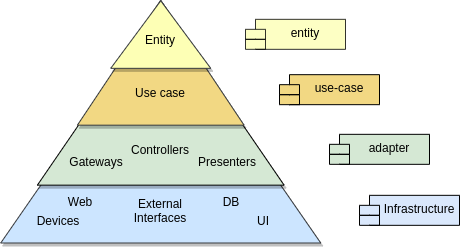

The diagram above was exported from draw.io. Its source (the exported page's mxGraphModel, read from the mxfile embedded in the PNG):
<mxGraphModel dx="1756" dy="444" grid="1" gridSize="10" guides="1" tooltips="1" connect="1" arrows="1" fold="1" page="1" pageScale="1" pageWidth="827" pageHeight="1169" math="0" shadow="0">
  <root>
    <mxCell id="WIyWlLk6GJQsqaUBKTNV-0" />
    <mxCell id="WIyWlLk6GJQsqaUBKTNV-1" parent="WIyWlLk6GJQsqaUBKTNV-0" />
    <mxCell id="UWartbsnmOyDyCdORGE1-28" value="" style="ellipse;whiteSpace=wrap;html=1;aspect=fixed;strokeColor=#6c8ebf;shadow=1;fillColor=#dae8fc;" parent="WIyWlLk6GJQsqaUBKTNV-1" vertex="1">
      <mxGeometry x="236" y="360" width="298" height="298" as="geometry" />
    </mxCell>
    <mxCell id="9Tg2sRls-4RluGiPlR8q-29" value="" style="group" parent="WIyWlLk6GJQsqaUBKTNV-1" vertex="1" connectable="0">
      <mxGeometry x="274.75" y="400" width="220" height="220.0000000000001" as="geometry" />
    </mxCell>
    <mxCell id="_U7rWW6jybsDMGl0pcrX-0" value="" style="ellipse;whiteSpace=wrap;html=1;aspect=fixed;strokeColor=#82b366;fillColor=#d5e8d4;shadow=1;" parent="9Tg2sRls-4RluGiPlR8q-29" vertex="1">
      <mxGeometry y="1.1368683772161603e-13" width="220" height="220" as="geometry" />
    </mxCell>
    <mxCell id="MiU8HtT1tpiTks32SXTl-0" value="" style="ellipse;whiteSpace=wrap;html=1;aspect=fixed;strokeColor=#d6b656;fillColor=#fff2cc;shadow=1;" parent="9Tg2sRls-4RluGiPlR8q-29" vertex="1">
      <mxGeometry x="40" y="40.000000000000114" width="140" height="140" as="geometry" />
    </mxCell>
    <mxCell id="MiU8HtT1tpiTks32SXTl-1" value="&lt;font color=&quot;#403619&quot;&gt;Entity&lt;/font&gt;" style="ellipse;whiteSpace=wrap;html=1;aspect=fixed;strokeColor=#d6b656;fillColor=#fff2cc;shadow=1;" parent="9Tg2sRls-4RluGiPlR8q-29" vertex="1">
      <mxGeometry x="80" y="80.00000000000011" width="60" height="60" as="geometry" />
    </mxCell>
    <mxCell id="qf99Jl2sBswfJUKUz44F-2" value="&lt;font color=&quot;#403619&quot;&gt;Use case&lt;/font&gt;" style="text;html=1;strokeColor=none;fillColor=none;align=center;verticalAlign=middle;whiteSpace=wrap;rounded=0;" parent="9Tg2sRls-4RluGiPlR8q-29" vertex="1">
      <mxGeometry x="83" y="145.0000000000001" width="57" height="20" as="geometry" />
    </mxCell>
    <mxCell id="qf99Jl2sBswfJUKUz44F-3" value="Configuration" style="text;html=1;strokeColor=none;fillColor=none;align=center;verticalAlign=middle;whiteSpace=wrap;rounded=0;rotation=40;fontColor=#3F5731;fontSize=11;" parent="9Tg2sRls-4RluGiPlR8q-29" vertex="1">
      <mxGeometry x="144" y="38.000000000000114" width="57" height="20" as="geometry" />
    </mxCell>
    <mxCell id="qf99Jl2sBswfJUKUz44F-5" value="" style="endArrow=none;html=1;exitX=0;exitY=0.5;exitDx=0;exitDy=0;entryX=0;entryY=0.5;entryDx=0;entryDy=0;strokeColor=#82B366;" parent="9Tg2sRls-4RluGiPlR8q-29" source="_U7rWW6jybsDMGl0pcrX-0" target="MiU8HtT1tpiTks32SXTl-0" edge="1">
      <mxGeometry width="50" height="50" relative="1" as="geometry">
        <mxPoint x="-10" y="155.0000000000001" as="sourcePoint" />
        <mxPoint x="40" y="105.00000000000011" as="targetPoint" />
      </mxGeometry>
    </mxCell>
    <mxCell id="qf99Jl2sBswfJUKUz44F-6" value="" style="endArrow=none;html=1;exitX=0;exitY=0.5;exitDx=0;exitDy=0;entryX=0;entryY=0.5;entryDx=0;entryDy=0;strokeColor=#82B366;" parent="9Tg2sRls-4RluGiPlR8q-29" edge="1">
      <mxGeometry width="50" height="50" relative="1" as="geometry">
        <mxPoint x="180" y="109.7600000000001" as="sourcePoint" />
        <mxPoint x="220" y="109.7600000000001" as="targetPoint" />
      </mxGeometry>
    </mxCell>
    <mxCell id="qf99Jl2sBswfJUKUz44F-7" value="" style="endArrow=none;html=1;entryX=0.5;entryY=1;entryDx=0;entryDy=0;exitX=0.5;exitY=1;exitDx=0;exitDy=0;strokeColor=#82B366;" parent="9Tg2sRls-4RluGiPlR8q-29" source="_U7rWW6jybsDMGl0pcrX-0" target="MiU8HtT1tpiTks32SXTl-0" edge="1">
      <mxGeometry width="50" height="50" relative="1" as="geometry">
        <mxPoint x="67" y="230.0000000000001" as="sourcePoint" />
        <mxPoint x="117" y="180.0000000000001" as="targetPoint" />
      </mxGeometry>
    </mxCell>
    <mxCell id="qf99Jl2sBswfJUKUz44F-8" value="" style="endArrow=none;html=1;entryX=0.5;entryY=1;entryDx=0;entryDy=0;exitX=0.5;exitY=1;exitDx=0;exitDy=0;strokeColor=#82B366;" parent="9Tg2sRls-4RluGiPlR8q-29" edge="1">
      <mxGeometry width="50" height="50" relative="1" as="geometry">
        <mxPoint x="109.75999999999999" y="40" as="sourcePoint" />
        <mxPoint x="109.75999999999999" as="targetPoint" />
      </mxGeometry>
    </mxCell>
    <mxCell id="qf99Jl2sBswfJUKUz44F-9" value="Repositories" style="text;html=1;strokeColor=none;fillColor=none;align=center;verticalAlign=middle;whiteSpace=wrap;rounded=0;rotation=-45;fontColor=#3F5731;fontSize=11;" parent="9Tg2sRls-4RluGiPlR8q-29" vertex="1">
      <mxGeometry x="20" y="37.000000000000114" width="57" height="20" as="geometry" />
    </mxCell>
    <mxCell id="qf99Jl2sBswfJUKUz44F-10" value="Controllers" style="text;html=1;strokeColor=none;fillColor=none;align=center;verticalAlign=middle;whiteSpace=wrap;rounded=0;rotation=45;fontColor=#3F5731;fontSize=11;" parent="9Tg2sRls-4RluGiPlR8q-29" vertex="1">
      <mxGeometry x="18" y="160.0000000000001" width="57" height="20" as="geometry" />
    </mxCell>
    <mxCell id="q3ZKc779-eebRqggXf7E-0" value="Gateways" style="text;html=1;strokeColor=none;fillColor=none;align=center;verticalAlign=middle;whiteSpace=wrap;rounded=0;rotation=-44;fontColor=#3F5731;fontSize=11;" parent="9Tg2sRls-4RluGiPlR8q-29" vertex="1">
      <mxGeometry x="144" y="160.0000000000001" width="57" height="20" as="geometry" />
    </mxCell>
    <mxCell id="RK4MzbLPa0fkfwxckRAX-25" value="" style="group" parent="WIyWlLk6GJQsqaUBKTNV-1" vertex="1" connectable="0">
      <mxGeometry x="-200" y="600" width="341" height="88" as="geometry" />
    </mxCell>
    <mxCell id="RK4MzbLPa0fkfwxckRAX-3" value="&lt;span style=&quot;font-size: 18px&quot;&gt;Workflow&lt;/span&gt;" style="text;strokeColor=none;fillColor=none;html=1;fontSize=24;fontStyle=1;verticalAlign=middle;align=center;" parent="RK4MzbLPa0fkfwxckRAX-25" vertex="1">
      <mxGeometry x="150.5" y="3" width="40" height="40" as="geometry" />
    </mxCell>
    <mxCell id="4CoUrbgJNJKc-2eiNXeb-11" value="Delivery" style="rounded=0;whiteSpace=wrap;html=1;strokeColor=#82b366;fillColor=#d5e8d4;fontSize=11;align=center;" parent="RK4MzbLPa0fkfwxckRAX-25" vertex="1">
      <mxGeometry x="60" y="61" width="60" height="40" as="geometry" />
    </mxCell>
    <mxCell id="4CoUrbgJNJKc-2eiNXeb-12" value="Use case" style="rounded=0;whiteSpace=wrap;html=1;strokeColor=#d6b656;fillColor=#fff2cc;fontSize=11;align=center;" parent="RK4MzbLPa0fkfwxckRAX-25" vertex="1">
      <mxGeometry x="170" y="61" width="60" height="40" as="geometry" />
    </mxCell>
    <mxCell id="4CoUrbgJNJKc-2eiNXeb-16" style="edgeStyle=orthogonalEdgeStyle;rounded=0;orthogonalLoop=1;jettySize=auto;html=1;entryX=0;entryY=0.5;entryDx=0;entryDy=0;startSize=11;endArrow=open;endFill=0;endSize=11;strokeColor=#82b366;strokeWidth=1;fontSize=11;fontColor=#000000;fillColor=#d5e8d4;" parent="RK4MzbLPa0fkfwxckRAX-25" source="4CoUrbgJNJKc-2eiNXeb-11" target="4CoUrbgJNJKc-2eiNXeb-12" edge="1">
      <mxGeometry y="61" as="geometry" />
    </mxCell>
    <mxCell id="_Lwd-vPU6xGsH48t5Dm6-1" value="Use" style="edgeLabel;html=1;align=center;verticalAlign=middle;resizable=0;points=[];fontSize=10;fontColor=#000000;" parent="4CoUrbgJNJKc-2eiNXeb-16" vertex="1" connectable="0">
      <mxGeometry x="0.2803" y="1" relative="1" as="geometry">
        <mxPoint x="-11.72" as="offset" />
      </mxGeometry>
    </mxCell>
    <mxCell id="4CoUrbgJNJKc-2eiNXeb-13" value="Entity" style="rounded=0;whiteSpace=wrap;html=1;strokeColor=#d6b656;fillColor=#fff2cc;fontSize=11;align=center;" parent="RK4MzbLPa0fkfwxckRAX-25" vertex="1">
      <mxGeometry x="281" y="61" width="60" height="40" as="geometry" />
    </mxCell>
    <mxCell id="4CoUrbgJNJKc-2eiNXeb-17" style="edgeStyle=orthogonalEdgeStyle;rounded=0;orthogonalLoop=1;jettySize=auto;html=1;startSize=11;endArrow=open;endFill=0;endSize=11;strokeColor=#d6b656;strokeWidth=1;fontSize=11;fontColor=#000000;fillColor=#fff2cc;" parent="RK4MzbLPa0fkfwxckRAX-25" source="4CoUrbgJNJKc-2eiNXeb-12" target="4CoUrbgJNJKc-2eiNXeb-13" edge="1">
      <mxGeometry y="61" as="geometry" />
    </mxCell>
    <mxCell id="_Lwd-vPU6xGsH48t5Dm6-3" value="Use" style="edgeLabel;html=1;align=center;verticalAlign=middle;resizable=0;points=[];fontSize=10;fontColor=#000000;" parent="4CoUrbgJNJKc-2eiNXeb-17" vertex="1" connectable="0">
      <mxGeometry x="0.2998" relative="1" as="geometry">
        <mxPoint x="-11" y="-1" as="offset" />
      </mxGeometry>
    </mxCell>
    <mxCell id="4CoUrbgJNJKc-2eiNXeb-21" style="edgeStyle=orthogonalEdgeStyle;rounded=0;orthogonalLoop=1;jettySize=auto;html=1;startSize=11;endArrow=open;endFill=0;endSize=11;strokeColor=#82b366;strokeWidth=1;fontSize=11;fontColor=#000000;fillColor=#d5e8d4;" parent="RK4MzbLPa0fkfwxckRAX-25" target="4CoUrbgJNJKc-2eiNXeb-11" edge="1">
      <mxGeometry y="61" as="geometry">
        <mxPoint x="40" y="81" as="sourcePoint" />
      </mxGeometry>
    </mxCell>
    <mxCell id="_Lwd-vPU6xGsH48t5Dm6-10" value="" style="ellipse;whiteSpace=wrap;html=1;aspect=fixed;strokeColor=#666666;fillColor=#f5f5f5;fontSize=10;fontColor=#333333;align=center;" parent="RK4MzbLPa0fkfwxckRAX-25" vertex="1">
      <mxGeometry y="66" width="30" height="30" as="geometry" />
    </mxCell>
    <mxCell id="CutZJS83pBiaedw2176m-0" value="" style="group" parent="WIyWlLk6GJQsqaUBKTNV-1" vertex="1" connectable="0">
      <mxGeometry x="273.5" y="756" width="222.5" height="200" as="geometry" />
    </mxCell>
    <mxCell id="9Tg2sRls-4RluGiPlR8q-31" value="&lt;font style=&quot;font-size: 18px&quot;&gt;Implementation&lt;/font&gt;" style="text;strokeColor=none;fillColor=none;html=1;fontSize=24;fontStyle=1;verticalAlign=middle;align=center;" parent="CutZJS83pBiaedw2176m-0" vertex="1">
      <mxGeometry x="61.25" width="100" height="40" as="geometry" />
    </mxCell>
    <mxCell id="9Tg2sRls-4RluGiPlR8q-32" value="" style="group" parent="CutZJS83pBiaedw2176m-0" vertex="1" connectable="0">
      <mxGeometry y="53" width="222.5" height="147" as="geometry" />
    </mxCell>
    <mxCell id="RSn1VgsHJgHmhhNcvhDq-0" value="User" style="shape=module;align=left;spacingLeft=20;align=center;verticalAlign=middle;fillColor=#fff2cc;fontSize=12;strokeColor=#d6b656;fontColor=#403619;fontStyle=1" parent="9Tg2sRls-4RluGiPlR8q-32" vertex="1">
      <mxGeometry x="4" y="7" width="113" height="51" as="geometry" />
    </mxCell>
    <mxCell id="9Tg2sRls-4RluGiPlR8q-30" value="" style="group" parent="9Tg2sRls-4RluGiPlR8q-32" vertex="1" connectable="0">
      <mxGeometry x="14" y="85" width="208.5" height="62" as="geometry" />
    </mxCell>
    <mxCell id="9Tg2sRls-4RluGiPlR8q-21" value="Repositories" style="text;strokeColor=none;fillColor=none;html=1;fontSize=11;fontStyle=1;verticalAlign=middle;align=left;fontColor=#3F5731;" parent="9Tg2sRls-4RluGiPlR8q-30" vertex="1">
      <mxGeometry x="128.5" y="2" width="80" height="20" as="geometry" />
    </mxCell>
    <mxCell id="9Tg2sRls-4RluGiPlR8q-15" style="edgeStyle=orthogonalEdgeStyle;rounded=0;orthogonalLoop=1;jettySize=auto;html=1;entryX=0;entryY=0.5;entryDx=0;entryDy=0;fontSize=11;fontColor=#3F5731;strokeColor=#3F5731;endArrow=blockThin;endFill=1;" parent="9Tg2sRls-4RluGiPlR8q-30" target="9Tg2sRls-4RluGiPlR8q-21" edge="1">
      <mxGeometry relative="1" as="geometry">
        <Array as="points">
          <mxPoint x="108.5" y="25" />
          <mxPoint x="108.5" y="12" />
        </Array>
        <mxPoint x="100.5" y="24.999999999999886" as="sourcePoint" />
      </mxGeometry>
    </mxCell>
    <mxCell id="9Tg2sRls-4RluGiPlR8q-22" value="Controllers" style="text;strokeColor=none;fillColor=none;html=1;fontSize=11;fontStyle=1;verticalAlign=middle;align=left;fontColor=#3F5731;" parent="9Tg2sRls-4RluGiPlR8q-30" vertex="1">
      <mxGeometry x="128.5" y="22" width="80" height="20" as="geometry" />
    </mxCell>
    <mxCell id="9Tg2sRls-4RluGiPlR8q-16" style="edgeStyle=orthogonalEdgeStyle;rounded=0;orthogonalLoop=1;jettySize=auto;html=1;exitX=0;exitY=0;exitDx=100.5;exitDy=32;exitPerimeter=0;entryX=0;entryY=0.5;entryDx=0;entryDy=0;fontSize=11;fontColor=#3F5731;strokeColor=#3F5731;endArrow=blockThin;endFill=1;" parent="9Tg2sRls-4RluGiPlR8q-30" target="9Tg2sRls-4RluGiPlR8q-22" edge="1">
      <mxGeometry relative="1" as="geometry">
        <mxPoint x="100.5" y="32" as="sourcePoint" />
      </mxGeometry>
    </mxCell>
    <mxCell id="9Tg2sRls-4RluGiPlR8q-23" value="Configuration" style="text;strokeColor=none;fillColor=none;html=1;fontSize=11;fontStyle=1;verticalAlign=middle;align=left;fontColor=#3F5731;" parent="9Tg2sRls-4RluGiPlR8q-30" vertex="1">
      <mxGeometry x="128.5" y="42" width="80" height="20" as="geometry" />
    </mxCell>
    <mxCell id="9Tg2sRls-4RluGiPlR8q-17" style="edgeStyle=orthogonalEdgeStyle;rounded=0;orthogonalLoop=1;jettySize=auto;html=1;entryX=0;entryY=0.5;entryDx=0;entryDy=0;fontSize=11;fontColor=#3F5731;strokeColor=#3F5731;endArrow=blockThin;endFill=1;" parent="9Tg2sRls-4RluGiPlR8q-30" target="9Tg2sRls-4RluGiPlR8q-23" edge="1">
      <mxGeometry relative="1" as="geometry">
        <Array as="points">
          <mxPoint x="108.5" y="40" />
          <mxPoint x="108.5" y="52" />
        </Array>
        <mxPoint x="100.5" y="39.999999999999886" as="sourcePoint" />
      </mxGeometry>
    </mxCell>
    <mxCell id="RSn1VgsHJgHmhhNcvhDq-1" value="Infrastructure" style="shape=module;align=left;spacingLeft=20;align=center;verticalAlign=middle;fillColor=#d5e8d4;fontSize=12;fontStyle=1;strokeColor=#82b366;fontColor=#3F5731;" parent="9Tg2sRls-4RluGiPlR8q-30" vertex="1">
      <mxGeometry x="-10" y="7" width="110" height="50" as="geometry" />
    </mxCell>
    <mxCell id="9Tg2sRls-4RluGiPlR8q-19" value="&amp;nbsp;Use case" style="text;strokeColor=none;fillColor=none;html=1;fontSize=11;fontStyle=1;verticalAlign=middle;align=left;fontColor=#403619;" parent="9Tg2sRls-4RluGiPlR8q-32" vertex="1">
      <mxGeometry x="152.5" y="33" width="50" height="20" as="geometry" />
    </mxCell>
    <mxCell id="9Tg2sRls-4RluGiPlR8q-13" style="edgeStyle=orthogonalEdgeStyle;rounded=0;orthogonalLoop=1;jettySize=auto;html=1;entryX=0;entryY=0.5;entryDx=0;entryDy=0;strokeColor=#73622E;fontSize=11;fontColor=#403619;endArrow=blockThin;endFill=1;" parent="9Tg2sRls-4RluGiPlR8q-32" target="9Tg2sRls-4RluGiPlR8q-19" edge="1">
      <mxGeometry relative="1" as="geometry">
        <Array as="points">
          <mxPoint x="122.5" y="43" />
          <mxPoint x="122.5" y="43" />
        </Array>
        <mxPoint x="116" y="43" as="sourcePoint" />
      </mxGeometry>
    </mxCell>
    <mxCell id="9Tg2sRls-4RluGiPlR8q-20" value="&amp;nbsp;Entity" style="text;strokeColor=none;fillColor=none;html=1;fontSize=11;fontStyle=1;verticalAlign=middle;align=left;fontColor=#403619;" parent="9Tg2sRls-4RluGiPlR8q-32" vertex="1">
      <mxGeometry x="152.5" y="13" width="50" height="20" as="geometry" />
    </mxCell>
    <mxCell id="9Tg2sRls-4RluGiPlR8q-12" style="edgeStyle=orthogonalEdgeStyle;rounded=0;orthogonalLoop=1;jettySize=auto;html=1;entryX=0;entryY=0.5;entryDx=0;entryDy=0;strokeColor=#73622E;fontSize=11;fontColor=#403619;exitX=0;exitY=0;exitDx=102;exitDy=23;exitPerimeter=0;endArrow=blockThin;endFill=1;" parent="9Tg2sRls-4RluGiPlR8q-32" target="9Tg2sRls-4RluGiPlR8q-20" edge="1">
      <mxGeometry relative="1" as="geometry">
        <mxPoint x="116" y="23" as="sourcePoint" />
      </mxGeometry>
    </mxCell>
    <mxCell id="ab973XZaxh5M0EtlRcRE-0" value="" style="group" parent="WIyWlLk6GJQsqaUBKTNV-1" vertex="1" connectable="0">
      <mxGeometry x="-657.52" y="142.83" width="577.52" height="242.67" as="geometry" />
    </mxCell>
    <mxCell id="UWartbsnmOyDyCdORGE1-30" value="" style="triangle;whiteSpace=wrap;html=1;shadow=1;fillColor=#cce5ff;strokeColor=#36393d;rotation=-90;" parent="ab973XZaxh5M0EtlRcRE-0" vertex="1">
      <mxGeometry x="44.5" y="-32.829999999999984" width="231" height="320" as="geometry" />
    </mxCell>
    <mxCell id="UWartbsnmOyDyCdORGE1-32" value="" style="triangle;whiteSpace=wrap;html=1;shadow=1;fillColor=#d5e8d4;rotation=-90;" parent="ab973XZaxh5M0EtlRcRE-0" vertex="1">
      <mxGeometry x="70.00999999999999" y="-27.530000000000015" width="179.99" height="246.7" as="geometry" />
    </mxCell>
    <mxCell id="UWartbsnmOyDyCdORGE1-31" value="" style="triangle;whiteSpace=wrap;html=1;shadow=1;strokeColor=#36393d;rotation=-90;fillColor=#F2D883;" parent="ab973XZaxh5M0EtlRcRE-0" vertex="1">
      <mxGeometry x="97.5" y="-20" width="125" height="166.67" as="geometry" />
    </mxCell>
    <mxCell id="UWartbsnmOyDyCdORGE1-29" value="" style="triangle;whiteSpace=wrap;html=1;shadow=1;strokeColor=#36393d;rotation=-90;fillColor=#FDFFB5;" parent="ab973XZaxh5M0EtlRcRE-0" vertex="1">
      <mxGeometry x="126.25" y="-14.75" width="67.5" height="100" as="geometry" />
    </mxCell>
    <mxCell id="UWartbsnmOyDyCdORGE1-33" value="" style="endArrow=block;startArrow=blockThin;html=1;startFill=1;endFill=1;" parent="ab973XZaxh5M0EtlRcRE-0" edge="1">
      <mxGeometry width="50" height="50" relative="1" as="geometry">
        <mxPoint x="350" y="240.93023255813958" as="sourcePoint" />
        <mxPoint x="350" as="targetPoint" />
      </mxGeometry>
    </mxCell>
    <mxCell id="4Y7QK9LbrmsDs__DC5pj-0" value="Use case" style="text;html=1;strokeColor=none;fillColor=none;align=center;verticalAlign=middle;whiteSpace=wrap;rounded=0;shadow=1;" parent="ab973XZaxh5M0EtlRcRE-0" vertex="1">
      <mxGeometry x="120.01999999999998" y="73.33999999999997" width="79.98" height="39.99" as="geometry" />
    </mxCell>
    <mxCell id="4Y7QK9LbrmsDs__DC5pj-1" value="Entity" style="text;html=1;strokeColor=none;fillColor=none;align=center;verticalAlign=middle;whiteSpace=wrap;rounded=0;shadow=1;" parent="ab973XZaxh5M0EtlRcRE-0" vertex="1">
      <mxGeometry x="120" y="20" width="79.98" height="39.99" as="geometry" />
    </mxCell>
    <mxCell id="4Y7QK9LbrmsDs__DC5pj-2" value="Controllers" style="text;html=1;strokeColor=none;fillColor=none;align=center;verticalAlign=middle;whiteSpace=wrap;rounded=0;shadow=1;" parent="ab973XZaxh5M0EtlRcRE-0" vertex="1">
      <mxGeometry x="120" y="130.00000000000003" width="79.98" height="39.99" as="geometry" />
    </mxCell>
    <mxCell id="4Y7QK9LbrmsDs__DC5pj-3" value="Gateways" style="text;html=1;strokeColor=none;fillColor=none;align=center;verticalAlign=middle;whiteSpace=wrap;rounded=0;shadow=1;" parent="ab973XZaxh5M0EtlRcRE-0" vertex="1">
      <mxGeometry x="56" y="142.00000000000003" width="79.98" height="39.99" as="geometry" />
    </mxCell>
    <mxCell id="4Y7QK9LbrmsDs__DC5pj-4" value="Presenters" style="text;html=1;strokeColor=none;fillColor=none;align=center;verticalAlign=middle;whiteSpace=wrap;rounded=0;shadow=1;" parent="ab973XZaxh5M0EtlRcRE-0" vertex="1">
      <mxGeometry x="186.51" y="142.00000000000003" width="79.98" height="39.99" as="geometry" />
    </mxCell>
    <mxCell id="4Y7QK9LbrmsDs__DC5pj-5" value="External Interfaces" style="text;html=1;strokeColor=none;fillColor=none;align=center;verticalAlign=middle;whiteSpace=wrap;rounded=0;shadow=1;" parent="ab973XZaxh5M0EtlRcRE-0" vertex="1">
      <mxGeometry x="120" y="191.00000000000003" width="79.98" height="39.99" as="geometry" />
    </mxCell>
    <mxCell id="4Y7QK9LbrmsDs__DC5pj-6" value="UI" style="text;html=1;strokeColor=none;fillColor=none;align=center;verticalAlign=middle;whiteSpace=wrap;rounded=0;shadow=1;" parent="ab973XZaxh5M0EtlRcRE-0" vertex="1">
      <mxGeometry x="222.5" y="201.00000000000003" width="79.98" height="39.99" as="geometry" />
    </mxCell>
    <mxCell id="4Y7QK9LbrmsDs__DC5pj-7" value="Devices" style="text;html=1;strokeColor=none;fillColor=none;align=center;verticalAlign=middle;whiteSpace=wrap;rounded=0;shadow=1;" parent="ab973XZaxh5M0EtlRcRE-0" vertex="1">
      <mxGeometry x="17.519999999999982" y="201.00000000000003" width="79.98" height="39.99" as="geometry" />
    </mxCell>
    <mxCell id="4Y7QK9LbrmsDs__DC5pj-8" value="DB" style="text;html=1;strokeColor=none;fillColor=none;align=center;verticalAlign=middle;whiteSpace=wrap;rounded=0;shadow=1;" parent="ab973XZaxh5M0EtlRcRE-0" vertex="1">
      <mxGeometry x="190.51" y="181.99000000000004" width="79.98" height="39.99" as="geometry" />
    </mxCell>
    <mxCell id="4Y7QK9LbrmsDs__DC5pj-9" value="Web" style="text;html=1;strokeColor=none;fillColor=none;align=center;verticalAlign=middle;whiteSpace=wrap;rounded=0;shadow=1;" parent="ab973XZaxh5M0EtlRcRE-0" vertex="1">
      <mxGeometry x="40" y="181.99000000000004" width="79.98" height="39.99" as="geometry" />
    </mxCell>
    <mxCell id="4Y7QK9LbrmsDs__DC5pj-10" value="High level politics" style="text;html=1;strokeColor=none;fillColor=none;align=left;verticalAlign=middle;whiteSpace=wrap;rounded=0;shadow=1;fontStyle=1" parent="ab973XZaxh5M0EtlRcRE-0" vertex="1">
      <mxGeometry x="357.52" width="120" height="20" as="geometry" />
    </mxCell>
    <mxCell id="RgZUmzoJjc1eJl2bbyrV-0" value="(Abstract, General, Rarely Change)" style="text;html=1;strokeColor=none;fillColor=none;align=left;verticalAlign=middle;whiteSpace=wrap;rounded=0;shadow=1;fontSize=11;textOpacity=70;fontStyle=1" parent="ab973XZaxh5M0EtlRcRE-0" vertex="1">
      <mxGeometry x="357.52" y="20" width="220" height="20" as="geometry" />
    </mxCell>
    <mxCell id="RgZUmzoJjc1eJl2bbyrV-1" value="Lower level politics" style="text;html=1;strokeColor=none;fillColor=none;align=left;verticalAlign=middle;whiteSpace=wrap;rounded=0;shadow=1;fontStyle=1" parent="ab973XZaxh5M0EtlRcRE-0" vertex="1">
      <mxGeometry x="357.52" y="194.00000000000003" width="120" height="20" as="geometry" />
    </mxCell>
    <mxCell id="RgZUmzoJjc1eJl2bbyrV-2" value="(Concrete, Specific, Change Frequently)" style="text;html=1;strokeColor=none;fillColor=none;align=left;verticalAlign=middle;whiteSpace=wrap;rounded=0;shadow=1;fontSize=11;textOpacity=70;fontStyle=1" parent="ab973XZaxh5M0EtlRcRE-0" vertex="1">
      <mxGeometry x="357.52" y="214.00000000000003" width="220" height="20" as="geometry" />
    </mxCell>
    <mxCell id="dB7xyRv2LzSCq26v-ymE-8" value="" style="group" parent="ab973XZaxh5M0EtlRcRE-0" vertex="1" connectable="0">
      <mxGeometry x="377.52" y="162.98999999999998" width="180" height="20" as="geometry" />
    </mxCell>
    <mxCell id="dB7xyRv2LzSCq26v-ymE-6" value="" style="whiteSpace=wrap;html=1;aspect=fixed;shadow=1;strokeColor=#36393d;fillColor=#cce5ff;fontSize=13;align=left;" parent="dB7xyRv2LzSCq26v-ymE-8" vertex="1">
      <mxGeometry width="20" height="20" as="geometry" />
    </mxCell>
    <mxCell id="dB7xyRv2LzSCq26v-ymE-7" value="Drives &amp;amp; Frameworks" style="text;html=1;strokeColor=none;fillColor=none;align=left;verticalAlign=middle;whiteSpace=wrap;rounded=0;shadow=1;fontSize=11;textOpacity=70;" parent="dB7xyRv2LzSCq26v-ymE-8" vertex="1">
      <mxGeometry x="30" width="150" height="20" as="geometry" />
    </mxCell>
    <mxCell id="dB7xyRv2LzSCq26v-ymE-9" value="" style="group" parent="ab973XZaxh5M0EtlRcRE-0" vertex="1" connectable="0">
      <mxGeometry x="377.52" y="128.17" width="180" height="20" as="geometry" />
    </mxCell>
    <mxCell id="dB7xyRv2LzSCq26v-ymE-2" value="" style="whiteSpace=wrap;html=1;aspect=fixed;shadow=1;strokeColor=#36393d;fillColor=#cdeb8b;fontSize=13;align=left;" parent="dB7xyRv2LzSCq26v-ymE-9" vertex="1">
      <mxGeometry width="20" height="20" as="geometry" />
    </mxCell>
    <mxCell id="dB7xyRv2LzSCq26v-ymE-5" value="Adapters" style="text;html=1;strokeColor=none;fillColor=none;align=left;verticalAlign=middle;whiteSpace=wrap;rounded=0;shadow=1;fontSize=11;textOpacity=70;" parent="dB7xyRv2LzSCq26v-ymE-9" vertex="1">
      <mxGeometry x="30" width="150" height="20" as="geometry" />
    </mxCell>
    <mxCell id="dB7xyRv2LzSCq26v-ymE-10" value="" style="group" parent="ab973XZaxh5M0EtlRcRE-0" vertex="1" connectable="0">
      <mxGeometry x="377.52" y="92.16999999999999" width="180" height="20" as="geometry" />
    </mxCell>
    <mxCell id="dB7xyRv2LzSCq26v-ymE-1" value="" style="whiteSpace=wrap;html=1;aspect=fixed;shadow=1;strokeColor=#36393d;fontSize=13;align=left;fillColor=#F2D883;" parent="dB7xyRv2LzSCq26v-ymE-10" vertex="1">
      <mxGeometry width="20" height="20" as="geometry" />
    </mxCell>
    <mxCell id="dB7xyRv2LzSCq26v-ymE-4" value="Application business rules" style="text;html=1;strokeColor=none;fillColor=none;align=left;verticalAlign=middle;whiteSpace=wrap;rounded=0;shadow=1;fontSize=11;textOpacity=70;" parent="dB7xyRv2LzSCq26v-ymE-10" vertex="1">
      <mxGeometry x="30" width="150" height="20" as="geometry" />
    </mxCell>
    <mxCell id="dB7xyRv2LzSCq26v-ymE-11" value="" style="group" parent="ab973XZaxh5M0EtlRcRE-0" vertex="1" connectable="0">
      <mxGeometry x="377.52" y="57.339999999999975" width="180" height="20" as="geometry" />
    </mxCell>
    <mxCell id="dB7xyRv2LzSCq26v-ymE-0" value="" style="whiteSpace=wrap;html=1;aspect=fixed;shadow=1;strokeColor=#000000;fillColor=#FDFFB5;fontSize=13;align=left;" parent="dB7xyRv2LzSCq26v-ymE-11" vertex="1">
      <mxGeometry width="20" height="20" as="geometry" />
    </mxCell>
    <mxCell id="dB7xyRv2LzSCq26v-ymE-3" value="Enterprise business rules" style="text;html=1;strokeColor=none;fillColor=none;align=left;verticalAlign=middle;whiteSpace=wrap;rounded=0;shadow=1;fontSize=11;textOpacity=70;" parent="dB7xyRv2LzSCq26v-ymE-11" vertex="1">
      <mxGeometry x="30" width="150" height="20" as="geometry" />
    </mxCell>
  </root>
</mxGraphModel>